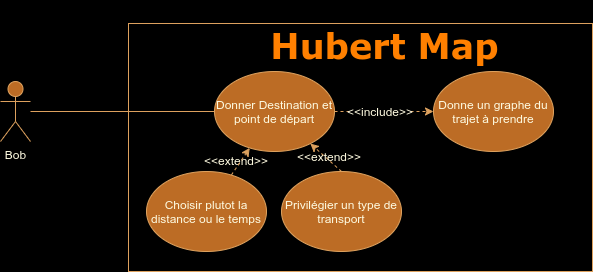

The diagram above was exported from draw.io. Its source (the exported page's mxGraphModel, read from the mxfile embedded in the PNG):
<mxGraphModel dx="652" dy="1477" grid="0" gridSize="10" guides="1" tooltips="1" connect="1" arrows="1" fold="1" page="1" pageScale="1" pageWidth="827" pageHeight="1169" background="#000000" math="0" shadow="0">
  <root>
    <mxCell id="0" />
    <mxCell id="1" parent="0" />
    <mxCell id="YSe6gQM05ChUfIE0bVmh-7" style="edgeStyle=orthogonalEdgeStyle;rounded=0;orthogonalLoop=1;jettySize=auto;html=1;labelBackgroundColor=#283618;strokeColor=#DDA15E;fontColor=#FEFAE0;endArrow=none;endFill=0;entryX=0;entryY=0.5;entryDx=0;entryDy=0;" parent="1" source="YSe6gQM05ChUfIE0bVmh-1" target="1XEpCb_Z5bo8k1nbY5Bk-2" edge="1">
      <mxGeometry relative="1" as="geometry">
        <mxPoint x="414" y="110" as="targetPoint" />
      </mxGeometry>
    </mxCell>
    <mxCell id="YSe6gQM05ChUfIE0bVmh-1" value="Bob" style="shape=umlActor;verticalLabelPosition=bottom;verticalAlign=top;html=1;outlineConnect=0;fillColor=#BC6C25;strokeColor=#DDA15E;fontColor=#FEFAE0;" parent="1" vertex="1">
      <mxGeometry x="200" y="80" width="30" height="60" as="geometry" />
    </mxCell>
    <mxCell id="YSe6gQM05ChUfIE0bVmh-10" style="edgeStyle=orthogonalEdgeStyle;rounded=0;orthogonalLoop=1;jettySize=auto;html=1;exitX=1;exitY=0.5;exitDx=0;exitDy=0;entryX=0;entryY=0.5;entryDx=0;entryDy=0;labelBackgroundColor=#283618;strokeColor=#DDA15E;fontColor=#FEFAE0;endArrow=classic;endFill=1;dashed=1;startArrow=none;" parent="1" source="1XEpCb_Z5bo8k1nbY5Bk-5" target="1XEpCb_Z5bo8k1nbY5Bk-4" edge="1">
      <mxGeometry relative="1" as="geometry">
        <mxPoint x="534" y="110" as="sourcePoint" />
        <mxPoint x="605" y="110" as="targetPoint" />
      </mxGeometry>
    </mxCell>
    <mxCell id="YSe6gQM05ChUfIE0bVmh-11" value="Choisir plutot la distance ou le temps" style="ellipse;whiteSpace=wrap;html=1;fillColor=#BC6C25;strokeColor=#DDA15E;fontColor=#FEFAE0;" parent="1" vertex="1">
      <mxGeometry x="346" y="170" width="120" height="80" as="geometry" />
    </mxCell>
    <mxCell id="YSe6gQM05ChUfIE0bVmh-12" value="Privilégier un type de transport" style="ellipse;whiteSpace=wrap;html=1;fillColor=#BC6C25;strokeColor=#DDA15E;fontColor=#FEFAE0;" parent="1" vertex="1">
      <mxGeometry x="481" y="170" width="120" height="80" as="geometry" />
    </mxCell>
    <mxCell id="YSe6gQM05ChUfIE0bVmh-14" value="" style="endArrow=classic;html=1;rounded=0;exitX=0.5;exitY=0;exitDx=0;exitDy=0;labelBackgroundColor=#283618;strokeColor=#DDA15E;fontColor=#FEFAE0;dashed=1;" parent="1" source="YSe6gQM05ChUfIE0bVmh-12" target="1XEpCb_Z5bo8k1nbY5Bk-2" edge="1">
      <mxGeometry width="50" height="50" relative="1" as="geometry">
        <mxPoint x="390" y="340" as="sourcePoint" />
        <mxPoint x="474" y="140" as="targetPoint" />
      </mxGeometry>
    </mxCell>
    <mxCell id="YSe6gQM05ChUfIE0bVmh-15" value="&lt;h1 style=&quot;font-size: 35px;&quot;&gt;&lt;font style=&quot;font-size: 35px;&quot; face=&quot;Verdana&quot; color=&quot;#FF8000&quot;&gt;Hubert Map&lt;/font&gt;&lt;/h1&gt;" style="text;html=1;strokeColor=none;fillColor=none;align=center;verticalAlign=middle;whiteSpace=wrap;rounded=0;sketch=0;fontColor=#FEFAE0;" parent="1" vertex="1">
      <mxGeometry x="414" y="18" width="341" height="52" as="geometry" />
    </mxCell>
    <mxCell id="1XEpCb_Z5bo8k1nbY5Bk-2" value="Donner Destination et point de départ" style="ellipse;whiteSpace=wrap;html=1;fillColor=#BC6C25;strokeColor=#DDA15E;fontColor=#FEFAE0;" parent="1" vertex="1">
      <mxGeometry x="414" y="70" width="120" height="80" as="geometry" />
    </mxCell>
    <mxCell id="1XEpCb_Z5bo8k1nbY5Bk-4" value="Donne un graphe du trajet à prendre" style="ellipse;whiteSpace=wrap;html=1;fillColor=#BC6C25;strokeColor=#DDA15E;fontColor=#FEFAE0;" parent="1" vertex="1">
      <mxGeometry x="633" y="70" width="120" height="80" as="geometry" />
    </mxCell>
    <mxCell id="1XEpCb_Z5bo8k1nbY5Bk-6" value="" style="edgeStyle=orthogonalEdgeStyle;rounded=0;orthogonalLoop=1;jettySize=auto;html=1;exitX=1;exitY=0.5;exitDx=0;exitDy=0;entryX=0;entryY=0.5;entryDx=0;entryDy=0;labelBackgroundColor=#283618;strokeColor=#DDA15E;fontColor=#FEFAE0;endArrow=none;endFill=1;dashed=1;" parent="1" source="1XEpCb_Z5bo8k1nbY5Bk-2" target="1XEpCb_Z5bo8k1nbY5Bk-5" edge="1">
      <mxGeometry relative="1" as="geometry">
        <mxPoint x="534" y="110" as="sourcePoint" />
        <mxPoint x="633" y="110" as="targetPoint" />
      </mxGeometry>
    </mxCell>
    <mxCell id="1XEpCb_Z5bo8k1nbY5Bk-5" value="&amp;lt;&amp;lt;include&amp;gt;&amp;gt;" style="text;html=1;strokeColor=none;fillColor=none;align=center;verticalAlign=middle;whiteSpace=wrap;rounded=0;fontColor=#FEFAE0;" parent="1" vertex="1">
      <mxGeometry x="550" y="95" width="60" height="30" as="geometry" />
    </mxCell>
    <mxCell id="1XEpCb_Z5bo8k1nbY5Bk-7" value="&amp;lt;&amp;lt;extend&amp;gt;&amp;gt;" style="text;html=1;strokeColor=none;fillColor=none;align=center;verticalAlign=middle;whiteSpace=wrap;rounded=0;fontColor=#FEFAE0;" parent="1" vertex="1">
      <mxGeometry x="499" y="140" width="60" height="30" as="geometry" />
    </mxCell>
    <mxCell id="1XEpCb_Z5bo8k1nbY5Bk-11" value="&amp;lt;&amp;lt;extend&amp;gt;&amp;gt;" style="text;html=1;strokeColor=none;fillColor=none;align=center;verticalAlign=middle;whiteSpace=wrap;rounded=0;fontColor=#FEFAE0;" parent="1" vertex="1">
      <mxGeometry x="406" y="144" width="60" height="30" as="geometry" />
    </mxCell>
    <mxCell id="1XEpCb_Z5bo8k1nbY5Bk-13" value="" style="endArrow=classic;html=1;rounded=0;fontColor=#FEFAE0;strokeColor=#DDA15E;endFill=1;dashed=1;" parent="1" source="YSe6gQM05ChUfIE0bVmh-11" target="1XEpCb_Z5bo8k1nbY5Bk-2" edge="1">
      <mxGeometry width="50" height="50" relative="1" as="geometry">
        <mxPoint x="373" y="157" as="sourcePoint" />
        <mxPoint x="423" y="107" as="targetPoint" />
      </mxGeometry>
    </mxCell>
    <mxCell id="1XEpCb_Z5bo8k1nbY5Bk-14" value="" style="rounded=0;whiteSpace=wrap;html=1;fillColor=none;strokeColor=#DDA15E;" parent="1" vertex="1">
      <mxGeometry x="328" y="22" width="464" height="248" as="geometry" />
    </mxCell>
  </root>
</mxGraphModel>